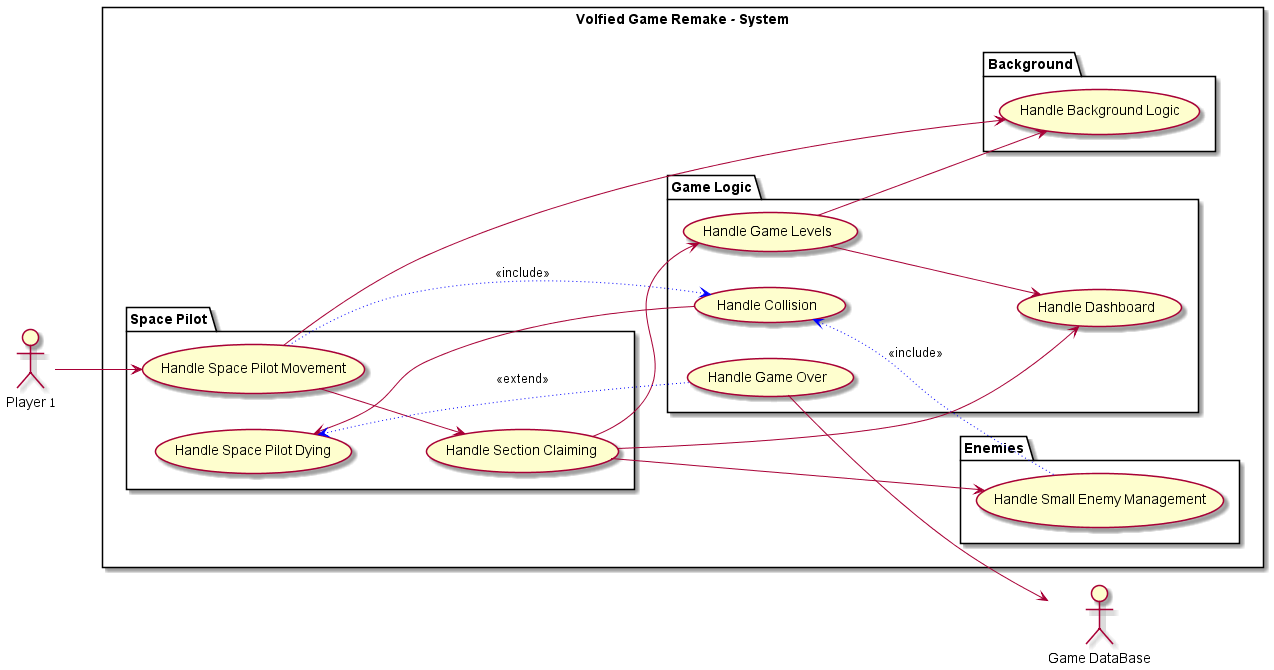

The diagram above was rendered by PlantUML. Its source (embedded in the PNG):
@startuml
left to right direction

rectangle Game as "Volfied Game Remake - System" {
	
	package "Space Pilot" {
		usecase "Handle Space Pilot Movement" as UC1
		usecase "Handle Section Claiming" as UC2
		usecase "Handle Space Pilot Dying" as UC3
	}
	
	package Background {
		usecase "Handle Background Logic" as UC4
	}	
	
	package "Game Logic" {
		usecase "Handle Dashboard"as UC9
		usecase "Handle Game Levels" as UC5
		usecase "Handle Game Over" as UC6
		usecase "Handle Collision" as UC8
	}
	
	package Enemies {
		usecase "Handle Small Enemy Management" as UC7
	}
	
	
}

actor "Player 1" as player
actor "Game DataBase" as database

player --> UC1
UC1 --> UC2
UC1 --> UC4
UC2 ---> UC7
UC2 --> UC5
UC5 --> UC4
UC6 --> database
UC1 --> UC8 #blue;line.dotted;text:black : << include >>
UC7 --> UC8 #blue;line.dotted;text:black : << include >>
UC8 --> UC3
UC3 <-- UC6 #blue;line.dotted;text:black : << extend >>
UC5 --> UC9
UC2 --> UC9

@enduml